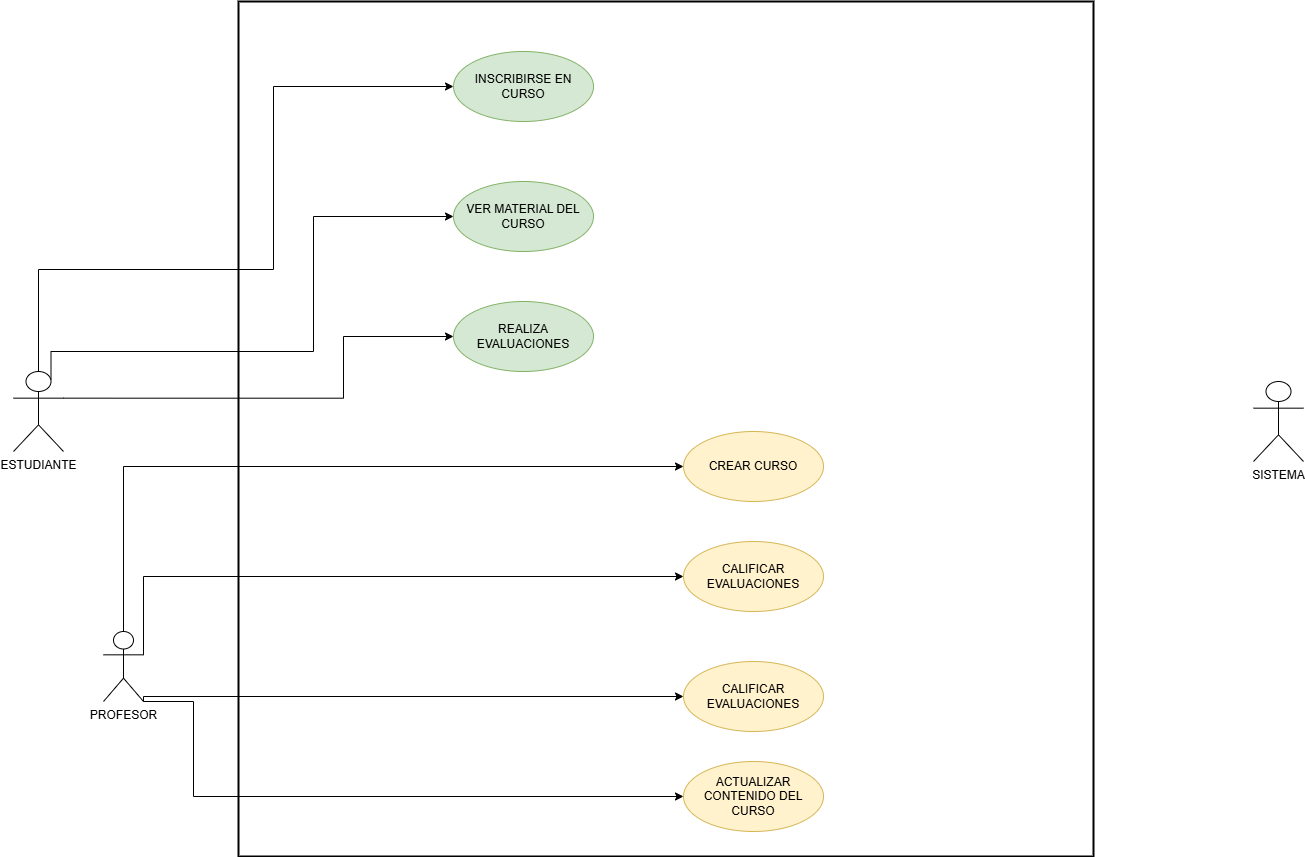

The diagram above was exported from draw.io. Its source (the exported page's mxGraphModel, read from the mxfile embedded in the PNG):
<mxGraphModel dx="2049" dy="2777" grid="1" gridSize="10" guides="1" tooltips="1" connect="1" arrows="1" fold="1" page="1" pageScale="1" pageWidth="1169" pageHeight="1654" math="0" shadow="0">
  <root>
    <mxCell id="0" />
    <mxCell id="1" parent="0" />
    <mxCell id="o_IoWh3dbLJrlLXt5_01-1" value="" style="whiteSpace=wrap;html=1;aspect=fixed;fillColor=none;strokeWidth=2;" vertex="1" parent="1">
      <mxGeometry x="245" y="-70" width="855" height="855" as="geometry" />
    </mxCell>
    <mxCell id="o_IoWh3dbLJrlLXt5_01-2" style="edgeStyle=orthogonalEdgeStyle;rounded=0;orthogonalLoop=1;jettySize=auto;html=1;exitX=0.75;exitY=0.1;exitDx=0;exitDy=0;exitPerimeter=0;entryX=0;entryY=0.5;entryDx=0;entryDy=0;" edge="1" parent="1" source="o_IoWh3dbLJrlLXt5_01-6" target="o_IoWh3dbLJrlLXt5_01-10">
      <mxGeometry relative="1" as="geometry">
        <Array as="points">
          <mxPoint x="58" y="280" />
          <mxPoint x="320" y="280" />
          <mxPoint x="320" y="145" />
        </Array>
      </mxGeometry>
    </mxCell>
    <mxCell id="o_IoWh3dbLJrlLXt5_01-3" style="edgeStyle=orthogonalEdgeStyle;rounded=0;orthogonalLoop=1;jettySize=auto;html=1;exitX=0.5;exitY=0;exitDx=0;exitDy=0;exitPerimeter=0;entryX=0;entryY=0.5;entryDx=0;entryDy=0;" edge="1" parent="1" source="o_IoWh3dbLJrlLXt5_01-8" target="o_IoWh3dbLJrlLXt5_01-12">
      <mxGeometry relative="1" as="geometry" />
    </mxCell>
    <mxCell id="o_IoWh3dbLJrlLXt5_01-4" style="edgeStyle=orthogonalEdgeStyle;rounded=0;orthogonalLoop=1;jettySize=auto;html=1;exitX=1;exitY=0.3333333333333333;exitDx=0;exitDy=0;exitPerimeter=0;entryX=0;entryY=0.5;entryDx=0;entryDy=0;" edge="1" parent="1" source="o_IoWh3dbLJrlLXt5_01-6" target="o_IoWh3dbLJrlLXt5_01-9">
      <mxGeometry relative="1" as="geometry">
        <Array as="points">
          <mxPoint x="350" y="327" />
          <mxPoint x="350" y="265" />
        </Array>
      </mxGeometry>
    </mxCell>
    <mxCell id="o_IoWh3dbLJrlLXt5_01-5" style="edgeStyle=orthogonalEdgeStyle;rounded=0;orthogonalLoop=1;jettySize=auto;html=1;exitX=1;exitY=0.3333333333333333;exitDx=0;exitDy=0;exitPerimeter=0;entryX=0;entryY=0.5;entryDx=0;entryDy=0;" edge="1" parent="1" source="o_IoWh3dbLJrlLXt5_01-8" target="o_IoWh3dbLJrlLXt5_01-11">
      <mxGeometry relative="1" as="geometry">
        <Array as="points">
          <mxPoint x="150" y="505" />
        </Array>
      </mxGeometry>
    </mxCell>
    <mxCell id="o_IoWh3dbLJrlLXt5_01-6" value="ESTUDIANTE&lt;div&gt;&lt;br&gt;&lt;/div&gt;" style="shape=umlActor;html=1;verticalLabelPosition=bottom;verticalAlign=top;align=center;" vertex="1" parent="1">
      <mxGeometry x="20" y="300" width="50" height="80" as="geometry" />
    </mxCell>
    <mxCell id="o_IoWh3dbLJrlLXt5_01-7" style="edgeStyle=orthogonalEdgeStyle;rounded=0;orthogonalLoop=1;jettySize=auto;html=1;exitX=1;exitY=1;exitDx=0;exitDy=0;exitPerimeter=0;entryX=0;entryY=0.5;entryDx=0;entryDy=0;" edge="1" parent="1" source="o_IoWh3dbLJrlLXt5_01-8" target="o_IoWh3dbLJrlLXt5_01-13">
      <mxGeometry relative="1" as="geometry">
        <Array as="points">
          <mxPoint x="150" y="625" />
        </Array>
      </mxGeometry>
    </mxCell>
    <mxCell id="o_IoWh3dbLJrlLXt5_01-20" style="edgeStyle=orthogonalEdgeStyle;rounded=0;orthogonalLoop=1;jettySize=auto;html=1;exitX=1;exitY=1;exitDx=0;exitDy=0;exitPerimeter=0;entryX=0;entryY=0.5;entryDx=0;entryDy=0;" edge="1" parent="1" source="o_IoWh3dbLJrlLXt5_01-8" target="o_IoWh3dbLJrlLXt5_01-19">
      <mxGeometry relative="1" as="geometry">
        <Array as="points">
          <mxPoint x="200" y="630" />
          <mxPoint x="200" y="725" />
        </Array>
      </mxGeometry>
    </mxCell>
    <mxCell id="o_IoWh3dbLJrlLXt5_01-8" value="&lt;div&gt;PROFESOR&lt;/div&gt;" style="shape=umlActor;html=1;verticalLabelPosition=bottom;verticalAlign=top;align=center;" vertex="1" parent="1">
      <mxGeometry x="110" y="560" width="40" height="70" as="geometry" />
    </mxCell>
    <mxCell id="o_IoWh3dbLJrlLXt5_01-9" value="REALIZA EVALUACIONES" style="ellipse;whiteSpace=wrap;html=1;fillColor=#d5e8d4;strokeColor=#82b366;" vertex="1" parent="1">
      <mxGeometry x="460" y="230" width="140" height="70" as="geometry" />
    </mxCell>
    <mxCell id="o_IoWh3dbLJrlLXt5_01-10" value="VER MATERIAL DEL CURSO" style="ellipse;whiteSpace=wrap;html=1;fillColor=#d5e8d4;strokeColor=#82b366;" vertex="1" parent="1">
      <mxGeometry x="460" y="110" width="140" height="70" as="geometry" />
    </mxCell>
    <mxCell id="o_IoWh3dbLJrlLXt5_01-11" value="CALIFICAR EVALUACIONES" style="ellipse;whiteSpace=wrap;html=1;fillColor=#fff2cc;strokeColor=#d6b656;" vertex="1" parent="1">
      <mxGeometry x="690" y="470" width="140" height="70" as="geometry" />
    </mxCell>
    <mxCell id="o_IoWh3dbLJrlLXt5_01-12" value="CREAR CURSO" style="ellipse;whiteSpace=wrap;html=1;fillColor=#fff2cc;strokeColor=#d6b656;" vertex="1" parent="1">
      <mxGeometry x="690" y="360" width="140" height="70" as="geometry" />
    </mxCell>
    <mxCell id="o_IoWh3dbLJrlLXt5_01-13" value="CALIFICAR EVALUACIONES" style="ellipse;whiteSpace=wrap;html=1;fillColor=#fff2cc;strokeColor=#d6b656;" vertex="1" parent="1">
      <mxGeometry x="690" y="590" width="140" height="70" as="geometry" />
    </mxCell>
    <mxCell id="o_IoWh3dbLJrlLXt5_01-19" value="ACTUALIZAR CONTENIDO DEL CURSO" style="ellipse;whiteSpace=wrap;html=1;fillColor=#fff2cc;strokeColor=#d6b656;" vertex="1" parent="1">
      <mxGeometry x="690" y="690" width="140" height="70" as="geometry" />
    </mxCell>
    <mxCell id="o_IoWh3dbLJrlLXt5_01-21" value="&lt;div&gt;SISTEMA&lt;/div&gt;" style="shape=umlActor;html=1;verticalLabelPosition=bottom;verticalAlign=top;align=center;" vertex="1" parent="1">
      <mxGeometry x="1260" y="310" width="50" height="80" as="geometry" />
    </mxCell>
    <mxCell id="o_IoWh3dbLJrlLXt5_01-24" style="edgeStyle=orthogonalEdgeStyle;rounded=0;orthogonalLoop=1;jettySize=auto;html=1;exitX=0.5;exitY=0;exitDx=0;exitDy=0;exitPerimeter=0;entryX=0;entryY=0.5;entryDx=0;entryDy=0;" edge="1" parent="1" target="o_IoWh3dbLJrlLXt5_01-25" source="o_IoWh3dbLJrlLXt5_01-6">
      <mxGeometry relative="1" as="geometry">
        <Array as="points">
          <mxPoint x="45" y="198" />
          <mxPoint x="280" y="198" />
          <mxPoint x="280" y="15" />
        </Array>
        <mxPoint x="50" y="168" as="sourcePoint" />
      </mxGeometry>
    </mxCell>
    <mxCell id="o_IoWh3dbLJrlLXt5_01-25" value="INSCRIBIRSE EN CURSO" style="ellipse;whiteSpace=wrap;html=1;fillColor=#d5e8d4;strokeColor=#82b366;" vertex="1" parent="1">
      <mxGeometry x="460" y="-20" width="140" height="70" as="geometry" />
    </mxCell>
  </root>
</mxGraphModel>